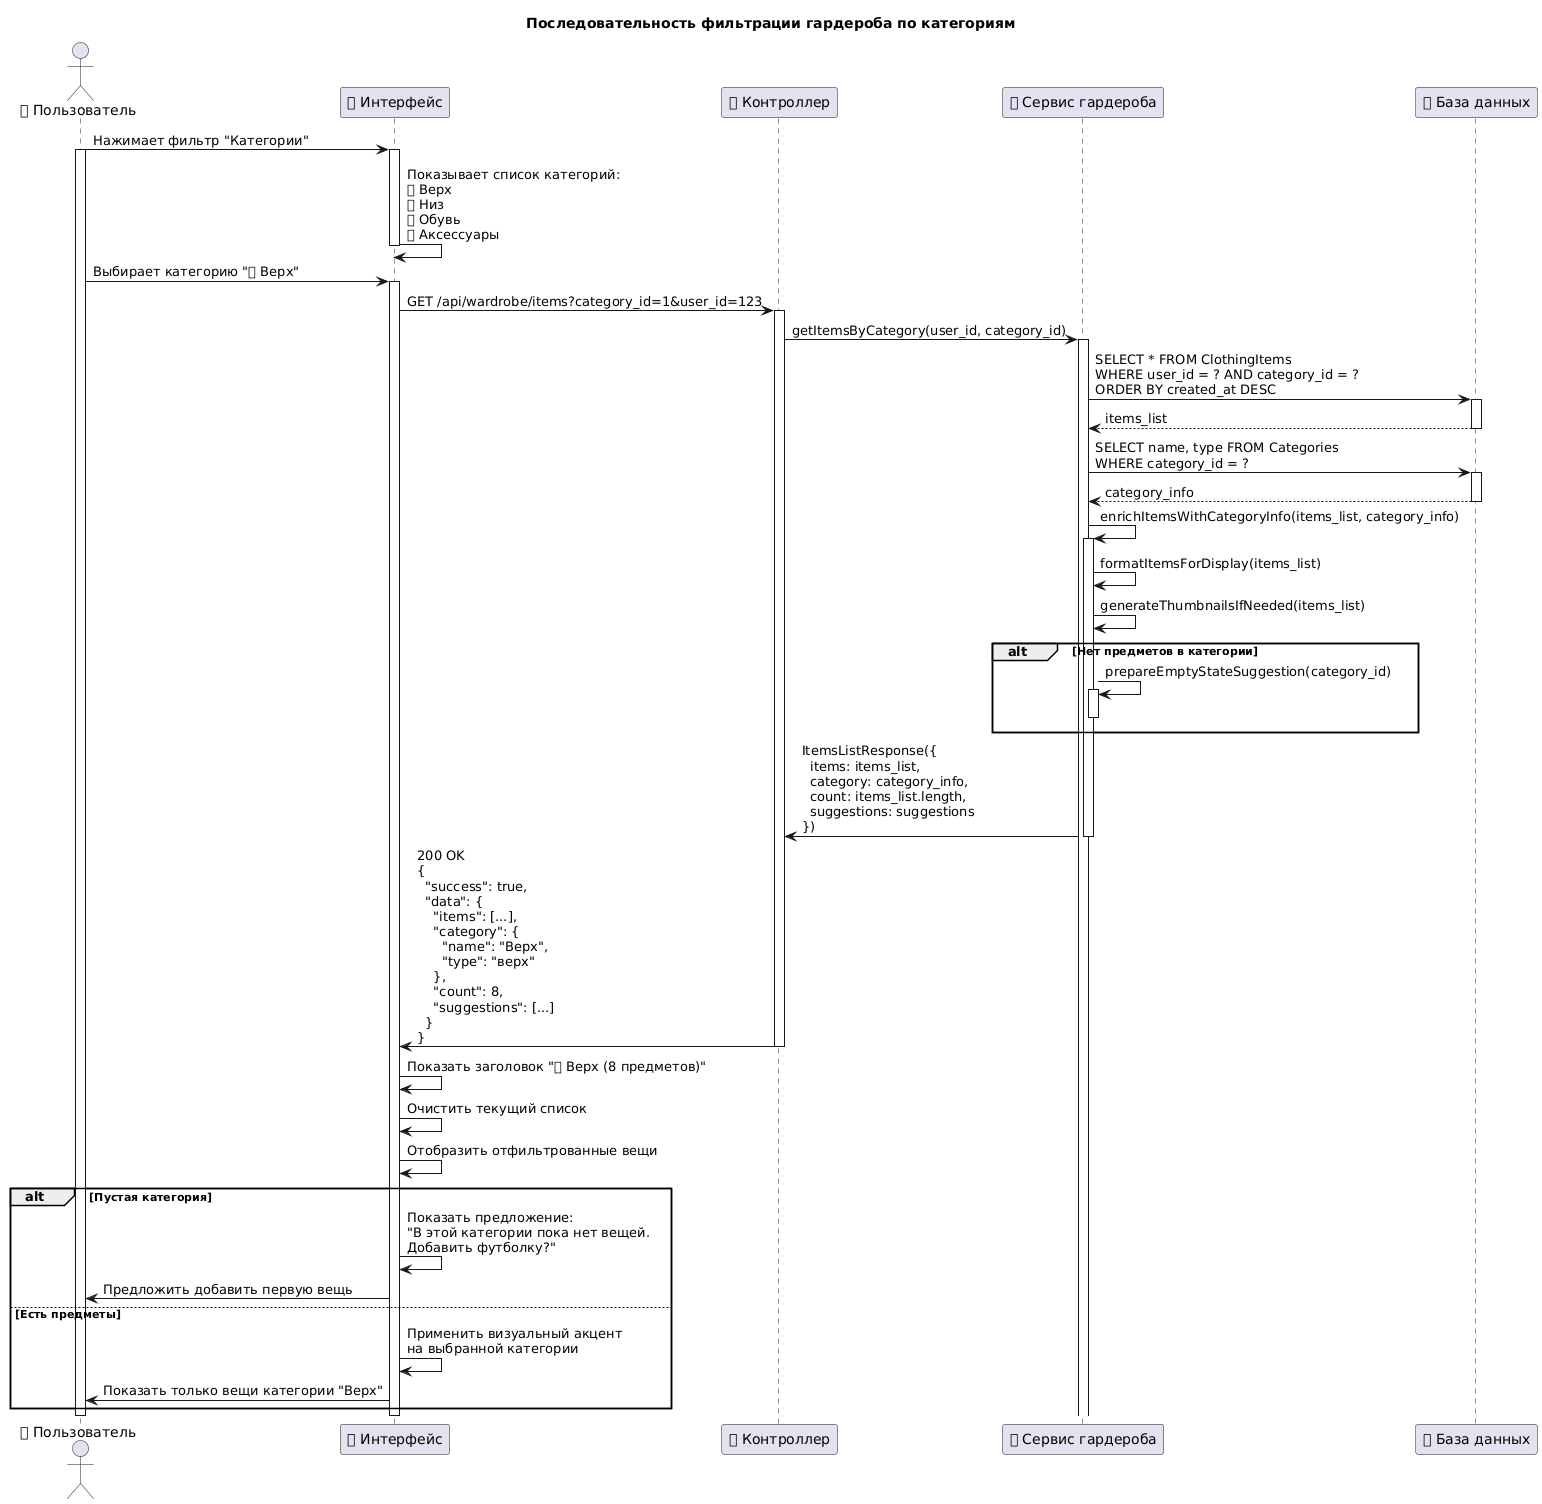

The diagram above was rendered by PlantUML. Its source (embedded in the PNG):
@startuml
title Последовательность фильтрации гардероба по категориям

actor "👤 Пользователь" as User
participant "📱 Интерфейс" as UI
participant "🎮 Контроллер" as Controller
participant "🛠 Сервис гардероба" as WardrobeService
participant "🗄 База данных" as DB

User -> UI: Нажимает фильтр "Категории"
activate User
activate UI

UI -> UI: Показывает список категорий:\n👕 Верх\n👖 Низ\n👟 Обувь\n👜 Аксессуары
deactivate UI

User -> UI: Выбирает категорию "👕 Верх"
activate UI
UI -> Controller: GET /api/wardrobe/items?category_id=1&user_id=123
activate Controller

Controller -> WardrobeService: getItemsByCategory(user_id, category_id)
activate WardrobeService

WardrobeService -> DB: SELECT * FROM ClothingItems\nWHERE user_id = ? AND category_id = ?\nORDER BY created_at DESC
activate DB

DB --> WardrobeService: items_list
deactivate DB

WardrobeService -> DB: SELECT name, type FROM Categories\nWHERE category_id = ?
activate DB
DB --> WardrobeService: category_info
deactivate DB

WardrobeService -> WardrobeService: enrichItemsWithCategoryInfo(items_list, category_info)
activate WardrobeService

WardrobeService -> WardrobeService: formatItemsForDisplay(items_list)
WardrobeService -> WardrobeService: generateThumbnailsIfNeeded(items_list)

alt Нет предметов в категории
    WardrobeService -> WardrobeService: prepareEmptyStateSuggestion(category_id)
    activate WardrobeService
    deactivate WardrobeService
end

WardrobeService -> Controller: ItemsListResponse({\n  items: items_list,\n  category: category_info,\n  count: items_list.length,\n  suggestions: suggestions\n})
deactivate WardrobeService

Controller -> UI: 200 OK\n{\n  "success": true,\n  "data": {\n    "items": [...],\n    "category": {\n      "name": "Верх",\n      "type": "верх"\n    },\n    "count": 8,\n    "suggestions": [...]\n  }\n}
deactivate Controller

UI -> UI: Показать заголовок "👕 Верх (8 предметов)"
UI -> UI: Очистить текущий список
UI -> UI: Отобразить отфильтрованные вещи

alt Пустая категория
    UI -> UI: Показать предложение:\n"В этой категории пока нет вещей.\nДобавить футболку?"
    UI -> User: Предложить добавить первую вещь
else Есть предметы
    UI -> UI: Применить визуальный акцент\nна выбранной категории
    UI -> User: Показать только вещи категории "Верх"
end

deactivate UI
deactivate User
@enduml